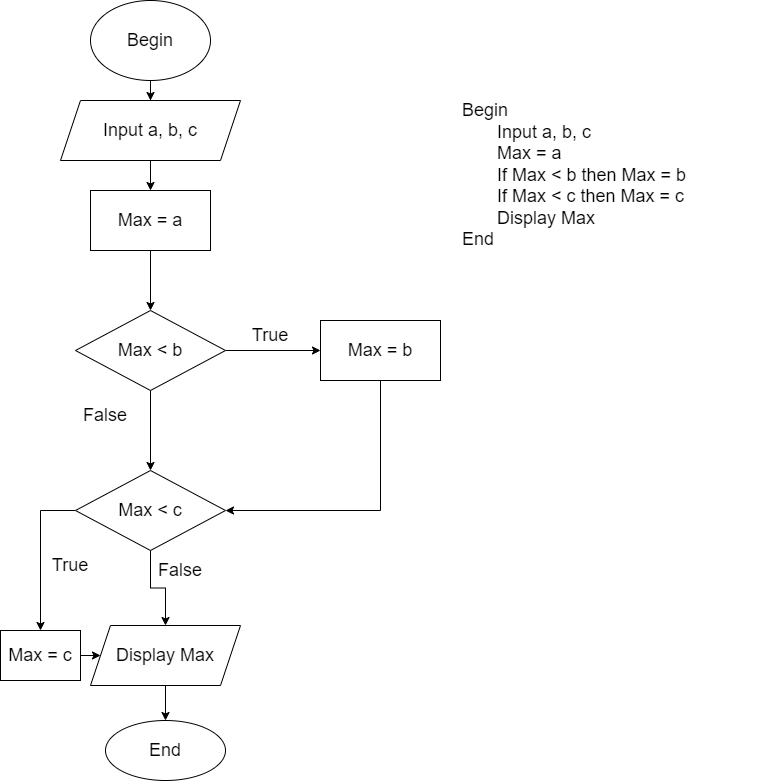

The diagram above was exported from draw.io. Its source (the exported page's mxGraphModel, read from the mxfile embedded in the PNG):
<mxGraphModel dx="1038" dy="579" grid="1" gridSize="10" guides="1" tooltips="1" connect="1" arrows="1" fold="1" page="1" pageScale="1" pageWidth="827" pageHeight="1169" math="0" shadow="0">
  <root>
    <mxCell id="0" />
    <mxCell id="1" parent="0" />
    <mxCell id="bJ3vljqMdcsUP_0oWtoI-5" value="" style="edgeStyle=orthogonalEdgeStyle;rounded=0;orthogonalLoop=1;jettySize=auto;html=1;fontSize=18;" parent="1" source="bJ3vljqMdcsUP_0oWtoI-1" target="bJ3vljqMdcsUP_0oWtoI-4" edge="1">
      <mxGeometry relative="1" as="geometry" />
    </mxCell>
    <mxCell id="bJ3vljqMdcsUP_0oWtoI-1" value="Begin" style="ellipse;whiteSpace=wrap;html=1;fontSize=18;" parent="1" vertex="1">
      <mxGeometry x="100" y="30" width="120" height="80" as="geometry" />
    </mxCell>
    <mxCell id="bJ3vljqMdcsUP_0oWtoI-7" value="" style="edgeStyle=orthogonalEdgeStyle;rounded=0;orthogonalLoop=1;jettySize=auto;html=1;fontSize=18;" parent="1" source="bJ3vljqMdcsUP_0oWtoI-4" target="bJ3vljqMdcsUP_0oWtoI-6" edge="1">
      <mxGeometry relative="1" as="geometry" />
    </mxCell>
    <mxCell id="bJ3vljqMdcsUP_0oWtoI-4" value="Input a, b, c" style="shape=parallelogram;perimeter=parallelogramPerimeter;whiteSpace=wrap;html=1;fixedSize=1;fontSize=18;" parent="1" vertex="1">
      <mxGeometry x="70" y="130" width="180" height="60" as="geometry" />
    </mxCell>
    <mxCell id="bJ3vljqMdcsUP_0oWtoI-9" value="" style="edgeStyle=orthogonalEdgeStyle;rounded=0;orthogonalLoop=1;jettySize=auto;html=1;fontSize=18;" parent="1" source="bJ3vljqMdcsUP_0oWtoI-6" target="bJ3vljqMdcsUP_0oWtoI-8" edge="1">
      <mxGeometry relative="1" as="geometry" />
    </mxCell>
    <mxCell id="bJ3vljqMdcsUP_0oWtoI-6" value="Max = a" style="whiteSpace=wrap;html=1;fontSize=18;" parent="1" vertex="1">
      <mxGeometry x="100" y="220" width="120" height="60" as="geometry" />
    </mxCell>
    <mxCell id="bJ3vljqMdcsUP_0oWtoI-11" value="" style="edgeStyle=orthogonalEdgeStyle;rounded=0;orthogonalLoop=1;jettySize=auto;html=1;fontSize=18;" parent="1" source="bJ3vljqMdcsUP_0oWtoI-8" target="bJ3vljqMdcsUP_0oWtoI-10" edge="1">
      <mxGeometry relative="1" as="geometry" />
    </mxCell>
    <mxCell id="bJ3vljqMdcsUP_0oWtoI-13" value="" style="edgeStyle=orthogonalEdgeStyle;rounded=0;orthogonalLoop=1;jettySize=auto;html=1;fontSize=18;" parent="1" source="bJ3vljqMdcsUP_0oWtoI-8" target="bJ3vljqMdcsUP_0oWtoI-12" edge="1">
      <mxGeometry relative="1" as="geometry" />
    </mxCell>
    <mxCell id="bJ3vljqMdcsUP_0oWtoI-8" value="Max &amp;lt; b" style="rhombus;whiteSpace=wrap;html=1;fontSize=18;" parent="1" vertex="1">
      <mxGeometry x="85" y="340" width="150" height="80" as="geometry" />
    </mxCell>
    <mxCell id="bJ3vljqMdcsUP_0oWtoI-16" style="edgeStyle=orthogonalEdgeStyle;rounded=0;orthogonalLoop=1;jettySize=auto;html=1;exitX=0.5;exitY=1;exitDx=0;exitDy=0;entryX=1;entryY=0.5;entryDx=0;entryDy=0;fontSize=18;" parent="1" source="bJ3vljqMdcsUP_0oWtoI-10" target="bJ3vljqMdcsUP_0oWtoI-12" edge="1">
      <mxGeometry relative="1" as="geometry" />
    </mxCell>
    <mxCell id="bJ3vljqMdcsUP_0oWtoI-10" value="Max = b" style="whiteSpace=wrap;html=1;fontSize=18;" parent="1" vertex="1">
      <mxGeometry x="330" y="350" width="120" height="60" as="geometry" />
    </mxCell>
    <mxCell id="bJ3vljqMdcsUP_0oWtoI-15" value="" style="edgeStyle=orthogonalEdgeStyle;rounded=0;orthogonalLoop=1;jettySize=auto;html=1;fontSize=18;" parent="1" source="bJ3vljqMdcsUP_0oWtoI-12" target="bJ3vljqMdcsUP_0oWtoI-14" edge="1">
      <mxGeometry relative="1" as="geometry">
        <Array as="points">
          <mxPoint x="50" y="540" />
        </Array>
      </mxGeometry>
    </mxCell>
    <mxCell id="bJ3vljqMdcsUP_0oWtoI-20" value="" style="edgeStyle=orthogonalEdgeStyle;rounded=0;orthogonalLoop=1;jettySize=auto;html=1;fontSize=18;" parent="1" source="bJ3vljqMdcsUP_0oWtoI-12" target="bJ3vljqMdcsUP_0oWtoI-19" edge="1">
      <mxGeometry relative="1" as="geometry" />
    </mxCell>
    <mxCell id="bJ3vljqMdcsUP_0oWtoI-12" value="Max &amp;lt; c" style="rhombus;whiteSpace=wrap;html=1;fontSize=18;" parent="1" vertex="1">
      <mxGeometry x="85" y="500" width="150" height="80" as="geometry" />
    </mxCell>
    <mxCell id="bJ3vljqMdcsUP_0oWtoI-21" style="edgeStyle=orthogonalEdgeStyle;rounded=0;orthogonalLoop=1;jettySize=auto;html=1;exitX=1;exitY=0.5;exitDx=0;exitDy=0;entryX=0;entryY=0.5;entryDx=0;entryDy=0;fontSize=18;" parent="1" source="bJ3vljqMdcsUP_0oWtoI-14" target="bJ3vljqMdcsUP_0oWtoI-19" edge="1">
      <mxGeometry relative="1" as="geometry" />
    </mxCell>
    <mxCell id="bJ3vljqMdcsUP_0oWtoI-14" value="Max = c" style="whiteSpace=wrap;html=1;fontSize=18;" parent="1" vertex="1">
      <mxGeometry x="10" y="660" width="80" height="50" as="geometry" />
    </mxCell>
    <mxCell id="bJ3vljqMdcsUP_0oWtoI-28" value="" style="edgeStyle=orthogonalEdgeStyle;rounded=0;orthogonalLoop=1;jettySize=auto;html=1;fontSize=18;" parent="1" source="bJ3vljqMdcsUP_0oWtoI-19" target="bJ3vljqMdcsUP_0oWtoI-27" edge="1">
      <mxGeometry relative="1" as="geometry" />
    </mxCell>
    <mxCell id="bJ3vljqMdcsUP_0oWtoI-19" value="Display Max" style="shape=parallelogram;perimeter=parallelogramPerimeter;whiteSpace=wrap;html=1;fixedSize=1;fontSize=18;" parent="1" vertex="1">
      <mxGeometry x="100" y="655" width="150" height="60" as="geometry" />
    </mxCell>
    <mxCell id="bJ3vljqMdcsUP_0oWtoI-22" value="True" style="text;html=1;strokeColor=none;fillColor=none;align=center;verticalAlign=middle;whiteSpace=wrap;rounded=0;fontSize=18;" parent="1" vertex="1">
      <mxGeometry x="250" y="350" width="60" height="30" as="geometry" />
    </mxCell>
    <mxCell id="bJ3vljqMdcsUP_0oWtoI-23" value="False" style="text;html=1;strokeColor=none;fillColor=none;align=center;verticalAlign=middle;whiteSpace=wrap;rounded=0;fontSize=18;" parent="1" vertex="1">
      <mxGeometry x="85" y="430" width="60" height="30" as="geometry" />
    </mxCell>
    <mxCell id="bJ3vljqMdcsUP_0oWtoI-24" value="True" style="text;html=1;strokeColor=none;fillColor=none;align=center;verticalAlign=middle;whiteSpace=wrap;rounded=0;fontSize=18;" parent="1" vertex="1">
      <mxGeometry x="50" y="580" width="60" height="30" as="geometry" />
    </mxCell>
    <mxCell id="bJ3vljqMdcsUP_0oWtoI-25" value="False" style="text;html=1;strokeColor=none;fillColor=none;align=center;verticalAlign=middle;whiteSpace=wrap;rounded=0;fontSize=18;" parent="1" vertex="1">
      <mxGeometry x="160" y="585" width="60" height="30" as="geometry" />
    </mxCell>
    <mxCell id="bJ3vljqMdcsUP_0oWtoI-26" value="Begin&lt;br&gt;&amp;nbsp; &amp;nbsp; &amp;nbsp; &amp;nbsp;Input a, b, c&lt;br&gt;&amp;nbsp; &amp;nbsp; &amp;nbsp; &amp;nbsp;Max = a&lt;br&gt;&amp;nbsp; &amp;nbsp; &amp;nbsp; &amp;nbsp;If Max &amp;lt; b then Max = b&lt;br&gt;&amp;nbsp; &amp;nbsp; &amp;nbsp; &amp;nbsp;If Max &amp;lt; c then Max = c&lt;br&gt;&amp;nbsp; &amp;nbsp; &amp;nbsp; &amp;nbsp;Display Max&lt;br&gt;End" style="text;html=1;strokeColor=none;fillColor=none;align=left;verticalAlign=middle;whiteSpace=wrap;rounded=0;fontSize=18;" parent="1" vertex="1">
      <mxGeometry x="470" y="30" width="320" height="350" as="geometry" />
    </mxCell>
    <mxCell id="bJ3vljqMdcsUP_0oWtoI-27" value="End" style="ellipse;whiteSpace=wrap;html=1;fontSize=18;" parent="1" vertex="1">
      <mxGeometry x="115" y="750" width="120" height="60" as="geometry" />
    </mxCell>
  </root>
</mxGraphModel>